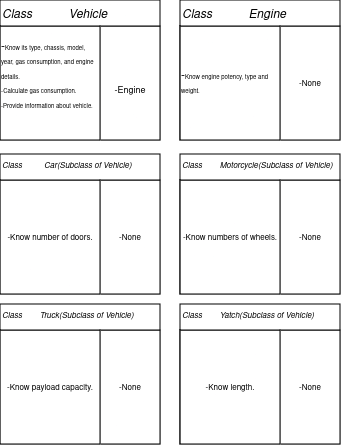

The diagram above was exported from draw.io. Its source (the exported page's mxGraphModel, read from the mxfile embedded in the PNG):
<mxGraphModel dx="542" dy="313" grid="1" gridSize="10" guides="1" tooltips="1" connect="1" arrows="1" fold="1" page="1" pageScale="1" pageWidth="827" pageHeight="1169" math="0" shadow="0">
  <root>
    <mxCell id="WIyWlLk6GJQsqaUBKTNV-0" />
    <mxCell id="WIyWlLk6GJQsqaUBKTNV-1" parent="WIyWlLk6GJQsqaUBKTNV-0" />
    <mxCell id="zkfFHV4jXpPFQw0GAbJ--0" value="Class           Vehicle" style="swimlane;fontStyle=2;align=left;verticalAlign=top;childLayout=stackLayout;horizontal=1;startSize=26;horizontalStack=0;resizeParent=1;resizeLast=0;collapsible=1;marginBottom=0;rounded=0;shadow=0;strokeWidth=1;" parent="WIyWlLk6GJQsqaUBKTNV-1" vertex="1">
      <mxGeometry x="220" y="86" width="160" height="140" as="geometry">
        <mxRectangle x="220" y="86" width="160" height="26" as="alternateBounds" />
      </mxGeometry>
    </mxCell>
    <mxCell id="S7Fu3PUkn-i9hFG1DwN8-4" value="" style="group" vertex="1" connectable="0" parent="zkfFHV4jXpPFQw0GAbJ--0">
      <mxGeometry y="26" width="160" height="114" as="geometry" />
    </mxCell>
    <mxCell id="S7Fu3PUkn-i9hFG1DwN8-3" value="&lt;br&gt;&lt;font style=&quot;font-size: 9px;&quot;&gt;-Engine&lt;/font&gt;" style="rounded=0;whiteSpace=wrap;html=1;" vertex="1" parent="S7Fu3PUkn-i9hFG1DwN8-4">
      <mxGeometry x="100" width="60" height="114" as="geometry" />
    </mxCell>
    <mxCell id="S7Fu3PUkn-i9hFG1DwN8-1" value="&lt;div align=&quot;left&quot;&gt;-&lt;font style=&quot;font-size: 6px;&quot;&gt;Know its type, chassis, model, year, gas consumption, and engine &lt;/font&gt;&lt;font style=&quot;font-size: 6px;&quot;&gt;details.&lt;/font&gt;&lt;/div&gt;&lt;div align=&quot;left&quot;&gt;&lt;font style=&quot;font-size: 6px;&quot;&gt;-Calculate gas consumption.&lt;/font&gt;&lt;/div&gt;&lt;div align=&quot;left&quot;&gt;&lt;font style=&quot;font-size: 6px;&quot;&gt;-Provide information about vehicle.&lt;br&gt;&lt;/font&gt;&lt;/div&gt;&lt;br&gt;&lt;style type=&quot;text/css&quot;&gt;p { line-height: 115%; margin-bottom: 0.25cm; background: transparent }&lt;/style&gt;" style="rounded=0;whiteSpace=wrap;html=1;" vertex="1" parent="S7Fu3PUkn-i9hFG1DwN8-4">
      <mxGeometry width="100" height="114" as="geometry" />
    </mxCell>
    <mxCell id="S7Fu3PUkn-i9hFG1DwN8-9" value="Class           Engine" style="swimlane;fontStyle=2;align=left;verticalAlign=top;childLayout=stackLayout;horizontal=1;startSize=26;horizontalStack=0;resizeParent=1;resizeLast=0;collapsible=1;marginBottom=0;rounded=0;shadow=0;strokeWidth=1;" vertex="1" parent="WIyWlLk6GJQsqaUBKTNV-1">
      <mxGeometry x="400" y="86" width="160" height="140" as="geometry">
        <mxRectangle x="220" y="86" width="160" height="26" as="alternateBounds" />
      </mxGeometry>
    </mxCell>
    <mxCell id="S7Fu3PUkn-i9hFG1DwN8-10" value="" style="group" vertex="1" connectable="0" parent="S7Fu3PUkn-i9hFG1DwN8-9">
      <mxGeometry y="26" width="160" height="114" as="geometry" />
    </mxCell>
    <mxCell id="S7Fu3PUkn-i9hFG1DwN8-11" value="&lt;font style=&quot;font-size: 8px;&quot;&gt;-None&lt;/font&gt;" style="rounded=0;whiteSpace=wrap;html=1;" vertex="1" parent="S7Fu3PUkn-i9hFG1DwN8-10">
      <mxGeometry x="100" width="60" height="114" as="geometry" />
    </mxCell>
    <mxCell id="S7Fu3PUkn-i9hFG1DwN8-12" value="&lt;div align=&quot;left&quot;&gt;-&lt;font style=&quot;font-size: 6px;&quot;&gt;Know engine potency, type and weight.&lt;br&gt;&lt;/font&gt;&lt;/div&gt;" style="rounded=0;whiteSpace=wrap;html=1;" vertex="1" parent="S7Fu3PUkn-i9hFG1DwN8-10">
      <mxGeometry width="100" height="114" as="geometry" />
    </mxCell>
    <mxCell id="S7Fu3PUkn-i9hFG1DwN8-17" value="Class        Yatch(Subclass of Vehicle)" style="swimlane;fontStyle=2;align=left;verticalAlign=top;childLayout=stackLayout;horizontal=1;startSize=26;horizontalStack=0;resizeParent=1;resizeLast=0;collapsible=1;marginBottom=0;rounded=0;shadow=0;strokeWidth=1;fontSize=8;" vertex="1" parent="WIyWlLk6GJQsqaUBKTNV-1">
      <mxGeometry x="400" y="390" width="160" height="140" as="geometry">
        <mxRectangle x="220" y="86" width="160" height="26" as="alternateBounds" />
      </mxGeometry>
    </mxCell>
    <mxCell id="S7Fu3PUkn-i9hFG1DwN8-18" value="" style="group" vertex="1" connectable="0" parent="S7Fu3PUkn-i9hFG1DwN8-17">
      <mxGeometry y="26" width="160" height="114" as="geometry" />
    </mxCell>
    <mxCell id="S7Fu3PUkn-i9hFG1DwN8-19" value="&lt;font style=&quot;font-size: 8px;&quot;&gt;-None&lt;/font&gt;" style="rounded=0;whiteSpace=wrap;html=1;" vertex="1" parent="S7Fu3PUkn-i9hFG1DwN8-18">
      <mxGeometry x="100" width="60" height="114" as="geometry" />
    </mxCell>
    <mxCell id="S7Fu3PUkn-i9hFG1DwN8-20" value="&lt;div align=&quot;left&quot;&gt;&lt;font style=&quot;font-size: 8px;&quot;&gt;-&lt;font&gt;Know length.&lt;br&gt;&lt;/font&gt;&lt;/font&gt;&lt;/div&gt;" style="rounded=0;whiteSpace=wrap;html=1;" vertex="1" parent="S7Fu3PUkn-i9hFG1DwN8-18">
      <mxGeometry width="100" height="114" as="geometry" />
    </mxCell>
    <mxCell id="S7Fu3PUkn-i9hFG1DwN8-21" value="Class        Truck(Subclass of Vehicle)" style="swimlane;fontStyle=2;align=left;verticalAlign=top;childLayout=stackLayout;horizontal=1;startSize=26;horizontalStack=0;resizeParent=1;resizeLast=0;collapsible=1;marginBottom=0;rounded=0;shadow=0;strokeWidth=1;fontSize=8;" vertex="1" parent="WIyWlLk6GJQsqaUBKTNV-1">
      <mxGeometry x="220" y="390" width="160" height="140" as="geometry">
        <mxRectangle x="220" y="86" width="160" height="26" as="alternateBounds" />
      </mxGeometry>
    </mxCell>
    <mxCell id="S7Fu3PUkn-i9hFG1DwN8-22" value="" style="group" vertex="1" connectable="0" parent="S7Fu3PUkn-i9hFG1DwN8-21">
      <mxGeometry y="26" width="160" height="114" as="geometry" />
    </mxCell>
    <mxCell id="S7Fu3PUkn-i9hFG1DwN8-23" value="&lt;font style=&quot;font-size: 8px;&quot;&gt;-None&lt;/font&gt;" style="rounded=0;whiteSpace=wrap;html=1;" vertex="1" parent="S7Fu3PUkn-i9hFG1DwN8-22">
      <mxGeometry x="100" width="60" height="114" as="geometry" />
    </mxCell>
    <mxCell id="S7Fu3PUkn-i9hFG1DwN8-24" value="&lt;div align=&quot;left&quot;&gt;&lt;font style=&quot;font-size: 8px;&quot;&gt;-&lt;font&gt;Know payload capacity.&lt;br&gt;&lt;/font&gt;&lt;/font&gt;&lt;/div&gt;" style="rounded=0;whiteSpace=wrap;html=1;" vertex="1" parent="S7Fu3PUkn-i9hFG1DwN8-22">
      <mxGeometry width="100" height="114" as="geometry" />
    </mxCell>
    <mxCell id="S7Fu3PUkn-i9hFG1DwN8-25" value="Class        Motorcycle(Subclass of Vehicle)" style="swimlane;fontStyle=2;align=left;verticalAlign=top;childLayout=stackLayout;horizontal=1;startSize=26;horizontalStack=0;resizeParent=1;resizeLast=0;collapsible=1;marginBottom=0;rounded=0;shadow=0;strokeWidth=1;fontSize=8;" vertex="1" parent="WIyWlLk6GJQsqaUBKTNV-1">
      <mxGeometry x="400" y="240" width="160" height="140" as="geometry">
        <mxRectangle x="220" y="86" width="160" height="26" as="alternateBounds" />
      </mxGeometry>
    </mxCell>
    <mxCell id="S7Fu3PUkn-i9hFG1DwN8-26" value="" style="group" vertex="1" connectable="0" parent="S7Fu3PUkn-i9hFG1DwN8-25">
      <mxGeometry y="26" width="160" height="114" as="geometry" />
    </mxCell>
    <mxCell id="S7Fu3PUkn-i9hFG1DwN8-27" value="&lt;font style=&quot;font-size: 8px;&quot;&gt;-None&lt;/font&gt;" style="rounded=0;whiteSpace=wrap;html=1;" vertex="1" parent="S7Fu3PUkn-i9hFG1DwN8-26">
      <mxGeometry x="100" width="60" height="114" as="geometry" />
    </mxCell>
    <mxCell id="S7Fu3PUkn-i9hFG1DwN8-28" value="&lt;div align=&quot;left&quot;&gt;&lt;font style=&quot;font-size: 8px;&quot;&gt;-&lt;font&gt;Know numbers of wheels.&lt;br&gt;&lt;/font&gt;&lt;/font&gt;&lt;/div&gt;" style="rounded=0;whiteSpace=wrap;html=1;" vertex="1" parent="S7Fu3PUkn-i9hFG1DwN8-26">
      <mxGeometry width="100" height="114" as="geometry" />
    </mxCell>
    <mxCell id="S7Fu3PUkn-i9hFG1DwN8-29" value="Class          Car(Subclass of Vehicle)" style="swimlane;fontStyle=2;align=left;verticalAlign=top;childLayout=stackLayout;horizontal=1;startSize=26;horizontalStack=0;resizeParent=1;resizeLast=0;collapsible=1;marginBottom=0;rounded=0;shadow=0;strokeWidth=1;fontSize=8;" vertex="1" parent="WIyWlLk6GJQsqaUBKTNV-1">
      <mxGeometry x="220" y="240" width="160" height="140" as="geometry">
        <mxRectangle x="220" y="86" width="160" height="26" as="alternateBounds" />
      </mxGeometry>
    </mxCell>
    <mxCell id="S7Fu3PUkn-i9hFG1DwN8-30" value="" style="group" vertex="1" connectable="0" parent="S7Fu3PUkn-i9hFG1DwN8-29">
      <mxGeometry y="26" width="160" height="114" as="geometry" />
    </mxCell>
    <mxCell id="S7Fu3PUkn-i9hFG1DwN8-31" value="&lt;font style=&quot;font-size: 8px;&quot;&gt;-None&lt;/font&gt;" style="rounded=0;whiteSpace=wrap;html=1;" vertex="1" parent="S7Fu3PUkn-i9hFG1DwN8-30">
      <mxGeometry x="100" width="60" height="114" as="geometry" />
    </mxCell>
    <mxCell id="S7Fu3PUkn-i9hFG1DwN8-32" value="&lt;div align=&quot;left&quot;&gt;&lt;font style=&quot;font-size: 8px;&quot;&gt;-&lt;font&gt;Know number of doors.&lt;br&gt;&lt;/font&gt;&lt;/font&gt;&lt;/div&gt;" style="rounded=0;whiteSpace=wrap;html=1;" vertex="1" parent="S7Fu3PUkn-i9hFG1DwN8-30">
      <mxGeometry width="100" height="114" as="geometry" />
    </mxCell>
  </root>
</mxGraphModel>